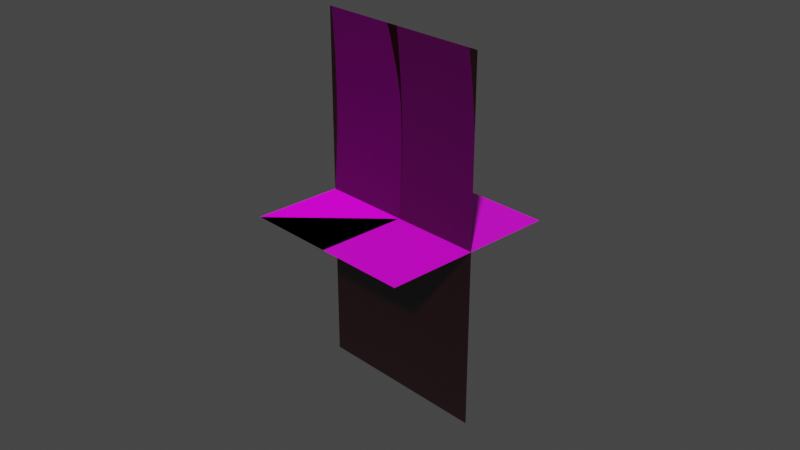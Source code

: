 # Source: textured_theme.blend  (saved by Blender 3.5.10; exported with 4.5.12 LTS)
import bpy
from mathutils import Matrix  # noqa: F401  (used for matrix-valued properties, if any)

bpy.ops.wm.read_factory_settings(use_empty=True)
scene = bpy.context.scene
scene.name = 'Scene'

# ---- collections
col_collection = bpy.data.collections.new('Collection'); scene.collection.children.link(col_collection)

# ---- images (referenced by path relative to the original .blend; pixels are not part of the script)
import os
ASSET_DIR = os.environ.get("B2B_ASSET_DIR", "")  # directory of the original .blend (textures are referenced by path, not embedded)
HERE = os.path.dirname(os.path.abspath(__file__))  # packed textures are extracted next to this script under _unpacked/

def load_image(name, relpath, width, height, colorspace="sRGB"):
    """Load a texture the original file referenced (path relative to the .blend, or extracted next to this script)."""
    p = next((c for c in (os.path.join(HERE, relpath), os.path.join(ASSET_DIR, relpath)) if relpath and os.path.exists(c)), "")
    if p:
        img = bpy.data.images.load(p, check_existing=True)
        img.name = name
    else:  # same state as the original file: an image datablock whose file is absent (Cycles renders it pink)
        img = bpy.data.images.new(name, width, height)
        img.source = "FILE"
        img.filepath = "//" + (relpath or name)
    img.colorspace_settings.name = colorspace
    return img
img_dirt_normal_png = load_image('dirt_normal.png', 'materials/dirt_normal.png', 1024, 1024, 'Non-Color')
img_dirt_albedo_png = load_image('dirt_albedo.png', 'materials/dirt_albedo.png', 1024, 1024, 'sRGB')
img_dirt_orm_png = load_image('dirt_orm.png', 'materials/dirt_orm.png', 1024, 1024, 'Non-Color')
img_brick_rusted_normal_png = load_image('brick_rusted_normal.png', 'materials/brick_rusted_normal.png', 1024, 1024, 'Non-Color')
img_brick_rusted_orm_png = load_image('brick_rusted_orm.png', 'materials/brick_rusted_orm.png', 1024, 1024, 'Non-Color')
img_brick_rusted_albedo_png = load_image('brick_rusted_albedo.png', 'materials/brick_rusted_albedo.png', 1024, 1024, 'sRGB')
img_floor08_png = load_image('floor08.png', 'materials/floor08.png', 1024, 1024, 'sRGB')

# ---- materials (node trees are filled in below, after node groups)
mat_dirt = bpy.data.materials.new('Dirt')
mat_dirt.use_backface_culling = True
mat_dirt.use_transparent_shadow = False
mat_bricks = bpy.data.materials.new('Bricks')
mat_bricks.alpha_threshold = 0.0
mat_bricks.use_backface_culling = True
mat_bricks.use_transparent_shadow = False
mat_bricks.roughness = 0.5
mat_bricks.line_color = (0.0, 0.0, 0.0, 1.0)
mat_darkwood = bpy.data.materials.new('DarkWood')
mat_darkwood.use_backface_culling = True
mat_darkwood.use_transparent_shadow = False

# ---- material node trees
mat_dirt.use_nodes = True; mat_dirt.node_tree.nodes.clear()
_N = mat_dirt.node_tree.nodes; _L = mat_dirt.node_tree.links
n0 = _N.new('ShaderNodeOutputMaterial'); n0.name = 'Material Output'; n0.location = (300, 300)
n1 = _N.new('ShaderNodeBsdfPrincipled'); n1.name = 'Principled BSDF'; n1.location = (26, 305)
n1.distribution = 'GGX'
n1.subsurface_method = 'RANDOM_WALK_SKIN'
n1.inputs[3].default_value = 1.45
n1.inputs[27].default_value = (0.0, 0.0, 0.0, 1.0)
n1.inputs[28].default_value = 1.0
n2 = _N.new('ShaderNodeNormalMap'); n2.name = 'Normal Map'; n2.location = (-178, -221)
n2.uv_map = 'UVMap'
n3 = _N.new('ShaderNodeTexImage'); n3.name = 'Image Texture.001'; n3.location = (-471, -221)
n3.image = img_dirt_normal_png
n3.interpolation = 'Closest'
n4 = _N.new('ShaderNodeTexImage'); n4.name = 'Image Texture'; n4.location = (-326, 407)
n4.image = img_dirt_albedo_png
n4.interpolation = 'Closest'
n5 = _N.new('ShaderNodeTexImage'); n5.name = 'Image Texture.002'; n5.location = (-722, 103)
n5.image = img_dirt_orm_png
n5.interpolation = 'Closest'
n6 = _N.new('ShaderNodeSeparateColor'); n6.name = 'Separate Color'; n6.location = (-422, 37)
_L.new(n1.outputs[0], n0.inputs[0])
_L.new(n4.outputs[0], n1.inputs[0])
_L.new(n3.outputs[0], n2.inputs[1])
_L.new(n2.outputs[0], n1.inputs[5])
_L.new(n5.outputs[0], n6.inputs[0])
_L.new(n6.outputs[1], n1.inputs[2])
n0.is_active_output = True
mat_bricks.use_nodes = True; mat_bricks.node_tree.nodes.clear()
_N = mat_bricks.node_tree.nodes; _L = mat_bricks.node_tree.links
n0 = _N.new('ShaderNodeNormalMap'); n0.name = 'Normal Map'; n0.location = (-285, -154)
n0.uv_map = 'UVMap'
n1 = _N.new('ShaderNodeTexImage'); n1.name = 'Image Texture.001'; n1.location = (-717, -355)
n1.image = img_brick_rusted_normal_png
n1.interpolation = 'Closest'
n2 = _N.new('ShaderNodeTexImage'); n2.name = 'Image Texture.002'; n2.location = (-872, -33)
n2.image = img_brick_rusted_orm_png
n2.interpolation = 'Closest'
n3 = _N.new('ShaderNodeOutputMaterial'); n3.name = 'Material Output'; n3.location = (396, 403)
n4 = _N.new('ShaderNodeSeparateColor'); n4.name = 'Separate Color'; n4.location = (-551, -38)
n5 = _N.new('ShaderNodeTexImage'); n5.name = 'Image Texture'; n5.location = (-778, 389)
n5.image = img_brick_rusted_albedo_png
n5.interpolation = 'Closest'
n6 = _N.new('ShaderNodeValToRGB'); n6.name = 'ColorRamp'; n6.location = (-495, 435)
while len(n6.color_ramp.elements) > 1: n6.color_ramp.elements.remove(n6.color_ramp.elements[-1])
n6.color_ramp.elements[0].position = 0.0; n6.color_ramp.elements[0].color = (0.0, 0.0, 0.0, 1.0)
_e = n6.color_ramp.elements.new(1.0); _e.color = (0.09866, 0.0162, 0.02927, 1.0)
n7 = _N.new('ShaderNodeBsdfPrincipled'); n7.name = 'Principled BSDF'; n7.location = (-3, 326)
n7.distribution = 'GGX'
n7.subsurface_method = 'RANDOM_WALK_SKIN'
n7.inputs[3].default_value = 1.45
n7.inputs[27].default_value = (0.0, 0.0, 0.0, 1.0)
n7.inputs[28].default_value = 1.0
_L.new(n5.outputs[0], n6.inputs[0])
_L.new(n6.outputs[0], n7.inputs[0])
_L.new(n1.outputs[0], n0.inputs[1])
_L.new(n0.outputs[0], n7.inputs[5])
_L.new(n2.outputs[0], n4.inputs[0])
_L.new(n4.outputs[1], n7.inputs[2])
_L.new(n7.outputs[0], n3.inputs[0])
n3.is_active_output = True
mat_darkwood.use_nodes = True; mat_darkwood.node_tree.nodes.clear()
_N = mat_darkwood.node_tree.nodes; _L = mat_darkwood.node_tree.links
n0 = _N.new('ShaderNodeOutputMaterial'); n0.name = 'Material Output'; n0.location = (300, 300)
n1 = _N.new('ShaderNodeBsdfPrincipled'); n1.name = 'Principled BSDF'; n1.location = (26, 304)
n1.distribution = 'GGX'
n1.subsurface_method = 'RANDOM_WALK_SKIN'
n1.inputs[3].default_value = 1.45
n1.inputs[27].default_value = (0.0, 0.0, 0.0, 1.0)
n1.inputs[28].default_value = 1.0
n2 = _N.new('ShaderNodeTexImage'); n2.name = 'Image Texture'; n2.location = (-550, 352)
n2.width = 263
n2.image = img_floor08_png
n2.interpolation = 'Closest'
_L.new(n2.outputs[0], n1.inputs[0])
_L.new(n1.outputs[0], n0.inputs[0])
n0.is_active_output = True

# ---- world
world_world = bpy.data.worlds.new('World'); scene.world = world_world
world_world.use_nodes = True; world_world.node_tree.nodes.clear()
_N = world_world.node_tree.nodes; _L = world_world.node_tree.links
n0 = _N.new('ShaderNodeOutputWorld'); n0.name = 'World Output'; n0.location = (300, 300)
n1 = _N.new('ShaderNodeBackground'); n1.name = 'Background'; n1.location = (10, 300)
n1.inputs[0].default_value = (0.05088, 0.05088, 0.05088, 1.0)
_L.new(n1.outputs[0], n0.inputs[0])
n0.is_active_output = True
world_world.color = (0.05088, 0.05088, 0.05088)
world_world.use_sun_shadow = False
world_world.sun_shadow_jitter_overblur = 0.0

# ---- cameras
cam_camera = bpy.data.cameras.new('Camera')
cam_camera.clip_end = 100.0
cam_camera.ortho_scale = 7.314

# ---- lights
light_light = bpy.data.lights.new('Light', 'POINT')
light_light.transmission_factor = 0.0
light_light.energy = 1000.0
light_light.shadow_soft_size = 0.1
light_light.shadow_maximum_resolution = 0.006
light_light.use_absolute_resolution = True

# ---- meshes
me_floor = bpy.data.meshes.new('Floor')
me_floor.from_pydata([(-1.0, -1.0, 0.0), (1.0, -1.0, 0.0), (-1.0, 1.0, 0.0), (1.0, 1.0, 0.0)], [], [(0, 1, 3, 2)])
_uv = me_floor.uv_layers.new(name='UVMap')
_uv.uv.foreach_set('vector', [0.0, 0.0, 1.0, 0.0, 1.0, 1.0, 0.0, 1.0])
me_floor.materials.append(mat_dirt)
me_floor.update()
me_wall = bpy.data.meshes.new('Wall')
me_wall.from_pydata([(-1.0, -4.371e-08, 2.0), (-1.0, 1.311e-07, -2.0), (1.0, -1.311e-07, 2.0), (1.0, 4.371e-08, -2.0)], [], [(0, 1, 3, 2)])
_uv = me_wall.uv_layers.new(name='UVMap')
_uv.uv.foreach_set('vector', [7.069e-05, 0.9999, 7.069e-05, -1.0, 1.0, -1.0, 1.0, 0.9999])
me_wall.materials.append(mat_bricks)
me_wall.update()
me_ceil = bpy.data.meshes.new('Ceil')
me_ceil.from_pydata([(1.0, -1.0, 1.51e-07), (-1.0, -1.0, -1.51e-07), (1.0, 1.0, 1.51e-07), (-1.0, 1.0, -1.51e-07)], [], [(0, 1, 3, 2)])
_uv = me_ceil.uv_layers.new(name='UVMap')
_uv.uv.foreach_set('vector', [0.0, 0.0, 1.0, 0.0, 1.0, 1.0, 0.0, 1.0])
me_ceil.materials.append(mat_darkwood)
me_ceil.update()

# ---- objects
ob_light = bpy.data.objects.new('Light', light_light)
ob_camera = bpy.data.objects.new('Camera', cam_camera)
ob_floor = bpy.data.objects.new('Floor', me_floor)
ob_wall = bpy.data.objects.new('Wall', me_wall)
ob_ceil = bpy.data.objects.new('Ceil', me_ceil)

# ---- transforms, parenting, visibility, modifiers, constraints
ob_light.location = (0.4522, -3.383, 3.152)
ob_light.rotation_euler = (0.6503, 0.05522, 1.866)
ob_light.lock_rotations_4d = False
ob_light.empty_display_type = 'ARROWS'
ob_light.color = (0.0, 0.0, 0.0, 0.0)
ob_light.hide_render = True
ob_light.lineart.crease_threshold = 0.0
ob_camera.location = (7.359, -6.926, 4.958)
ob_camera.rotation_euler = (1.109, 0.0, 0.8149)
ob_camera.lock_rotations_4d = False
ob_camera.empty_display_type = 'ARROWS'
ob_camera.color = (0.0, 0.0, 0.0, 0.0)
ob_camera.hide_render = True
ob_camera.display_type = 'WIRE'
ob_camera.lineart.crease_threshold = 0.0
ob_floor.location = (0.0, 0.0, 0.0)
ob_wall.location = (0.0, 0.0, 0.0)
ob_ceil.location = (0.0, 0.0, 0.0)

# ---- collection membership
col_collection.objects.link(ob_light)
col_collection.objects.link(ob_camera)
col_collection.objects.link(ob_floor)
col_collection.objects.link(ob_wall)
col_collection.objects.link(ob_ceil)

# ---- scene / render settings (as saved in the file)
scene.camera = ob_camera
scene.frame_start = 1; scene.frame_end = 250; scene.frame_set(1)
scene.render.engine = 'BLENDER_EEVEE_NEXT'
scene.cycles.sampling_pattern = 'TABULATED_SOBOL'
scene.view_settings.view_transform = 'Filmic'
bpy.context.view_layer.update()

# ---- added for rendering (the .blend has no usable light): sun
light_auto_sun = bpy.data.lights.new('AutoSun', 'SUN')
light_auto_sun.energy = 3.0
light_auto_sun.angle = 0.0523599
ob_auto_sun = bpy.data.objects.new('AutoSun', light_auto_sun)
scene.collection.objects.link(ob_auto_sun)
ob_auto_sun.rotation_euler = (0.872665, 0.174533, 0.523599)
bpy.context.view_layer.update()
